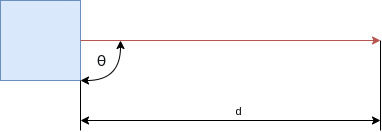

The diagram above was exported from draw.io. Its source (the exported page's mxGraphModel, read from the mxfile embedded in the PNG):
<mxGraphModel dx="582" dy="520" grid="1" gridSize="10" guides="1" tooltips="1" connect="1" arrows="1" fold="1" page="1" pageScale="1" pageWidth="850" pageHeight="1100" math="0" shadow="0">
  <root>
    <mxCell id="0" />
    <mxCell id="1" parent="0" />
    <mxCell id="flw5Tfw-ZJL6gSc3ZuWe-7" value="" style="whiteSpace=wrap;html=1;aspect=fixed;fillColor=#dae8fc;strokeColor=#6c8ebf;" vertex="1" parent="1">
      <mxGeometry x="240" y="380" width="80" height="80" as="geometry" />
    </mxCell>
    <mxCell id="flw5Tfw-ZJL6gSc3ZuWe-8" value="" style="endArrow=classic;html=1;curved=1;exitX=1;exitY=0.5;exitDx=0;exitDy=0;fillColor=#f8cecc;strokeColor=#B85450;" edge="1" parent="1" source="flw5Tfw-ZJL6gSc3ZuWe-7">
      <mxGeometry width="50" height="50" relative="1" as="geometry">
        <mxPoint x="400" y="580" as="sourcePoint" />
        <mxPoint x="620" y="420" as="targetPoint" />
      </mxGeometry>
    </mxCell>
    <mxCell id="flw5Tfw-ZJL6gSc3ZuWe-10" value="" style="endArrow=none;html=1;strokeColor=#000000;curved=1;entryX=1;entryY=1;entryDx=0;entryDy=0;" edge="1" parent="1" target="flw5Tfw-ZJL6gSc3ZuWe-7">
      <mxGeometry width="50" height="50" relative="1" as="geometry">
        <mxPoint x="320" y="510" as="sourcePoint" />
        <mxPoint x="450" y="530" as="targetPoint" />
      </mxGeometry>
    </mxCell>
    <mxCell id="flw5Tfw-ZJL6gSc3ZuWe-11" value="" style="endArrow=none;html=1;strokeColor=#000000;curved=1;" edge="1" parent="1">
      <mxGeometry width="50" height="50" relative="1" as="geometry">
        <mxPoint x="620" y="510" as="sourcePoint" />
        <mxPoint x="620" y="420" as="targetPoint" />
      </mxGeometry>
    </mxCell>
    <mxCell id="flw5Tfw-ZJL6gSc3ZuWe-12" value="" style="endArrow=classic;startArrow=classic;html=1;strokeColor=#000000;curved=1;" edge="1" parent="1">
      <mxGeometry width="50" height="50" relative="1" as="geometry">
        <mxPoint x="320" y="500" as="sourcePoint" />
        <mxPoint x="620" y="500" as="targetPoint" />
      </mxGeometry>
    </mxCell>
    <mxCell id="flw5Tfw-ZJL6gSc3ZuWe-13" value="d" style="edgeLabel;html=1;align=center;verticalAlign=middle;resizable=0;points=[];labelBackgroundColor=none;" vertex="1" connectable="0" parent="flw5Tfw-ZJL6gSc3ZuWe-12">
      <mxGeometry x="0.0493" y="-2" relative="1" as="geometry">
        <mxPoint y="-12" as="offset" />
      </mxGeometry>
    </mxCell>
    <mxCell id="flw5Tfw-ZJL6gSc3ZuWe-14" value="" style="endArrow=classic;startArrow=classic;html=1;strokeColor=#000000;curved=1;" edge="1" parent="1">
      <mxGeometry width="50" height="50" relative="1" as="geometry">
        <mxPoint x="320" y="460" as="sourcePoint" />
        <mxPoint x="360" y="420" as="targetPoint" />
        <Array as="points">
          <mxPoint x="360" y="460" />
        </Array>
      </mxGeometry>
    </mxCell>
    <mxCell id="flw5Tfw-ZJL6gSc3ZuWe-15" value="&lt;span style=&quot;color: rgb(18, 20, 22); font-family: Lato; font-size: 16px; text-align: left;&quot;&gt;θ&lt;br&gt;&lt;/span&gt;" style="edgeLabel;html=1;align=center;verticalAlign=middle;resizable=0;points=[];labelBackgroundColor=none;" vertex="1" connectable="0" parent="flw5Tfw-ZJL6gSc3ZuWe-14">
      <mxGeometry x="0.215" y="7" relative="1" as="geometry">
        <mxPoint x="-13" y="-11" as="offset" />
      </mxGeometry>
    </mxCell>
  </root>
</mxGraphModel>